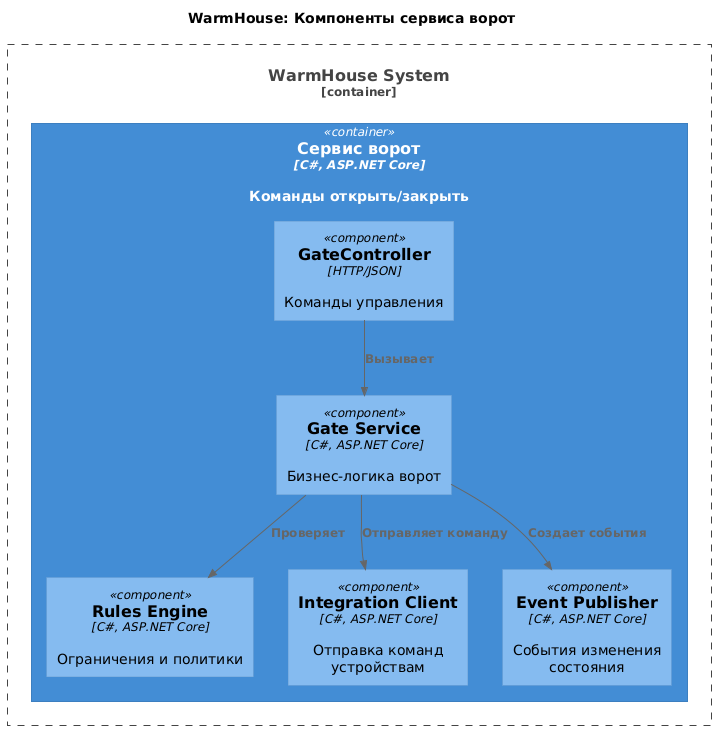

The diagram above was rendered by PlantUML. Its source (embedded in the PNG):
@startuml
title WarmHouse: Компоненты сервиса ворот

top to bottom direction

!includeurl https://raw.githubusercontent.com/RicardoNiepel/C4-PlantUML/master/C4_Component.puml

Container_Boundary(WarmHouseSystem, "WarmHouse System") {
  Container(Gate, "Сервис ворот", "C#, ASP.NET Core", "Команды открыть/закрыть")
}

Container(Gate, "Сервис ворот", "C#, ASP.NET Core") {
  Component(GateController, "GateController", "HTTP/JSON", "Команды управления")
  Component(GateService, "Gate Service", "C#, ASP.NET Core", "Бизнес-логика ворот")
  Component(RulesEngine, "Rules Engine", "C#, ASP.NET Core", "Ограничения и политики")
  Component(IntegrationClient, "Integration Client", "C#, ASP.NET Core", "Отправка команд устройствам")
  Component(EventPublisher, "Event Publisher", "C#, ASP.NET Core", "События изменения состояния")
}

Rel(GateController, GateService, "Вызывает")
Rel(GateService, RulesEngine, "Проверяет")
Rel(GateService, IntegrationClient, "Отправляет команду")
Rel(GateService, EventPublisher, "Создает события")
@enduml